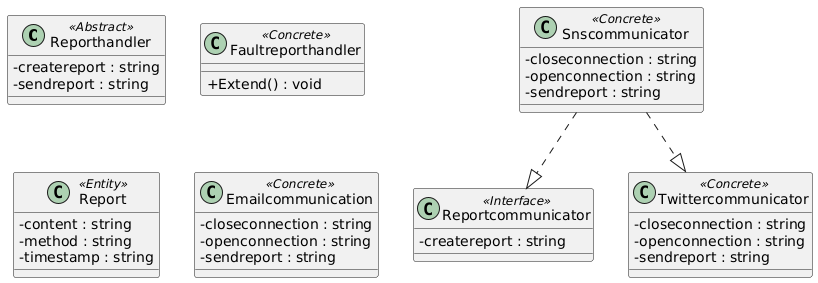

The diagram above was rendered by PlantUML. Its source (embedded in the PNG):
@startuml
skinparam classAttributeIconSize 0

class Reporthandler <<Abstract>> {
  -createreport : string
  -sendreport : string
}
class Faultreporthandler <<Concrete>> {
  +Extend() : void
}
class Report <<Entity>> {
  -content : string
  -method : string
  -timestamp : string
}
class Reportcommunicator <<Interface>> {
  -createreport : string
}
class Snscommunicator <<Concrete>> {
  -closeconnection : string
  -openconnection : string
  -sendreport : string
}
class Emailcommunication <<Concrete>> {
  -closeconnection : string
  -openconnection : string
  -sendreport : string
}
class Twittercommunicator <<Concrete>> {
  -closeconnection : string
  -openconnection : string
  -sendreport : string
}
Snscommunicator ..|> Reportcommunicator
Snscommunicator ..|> Twittercommunicator
@enduml